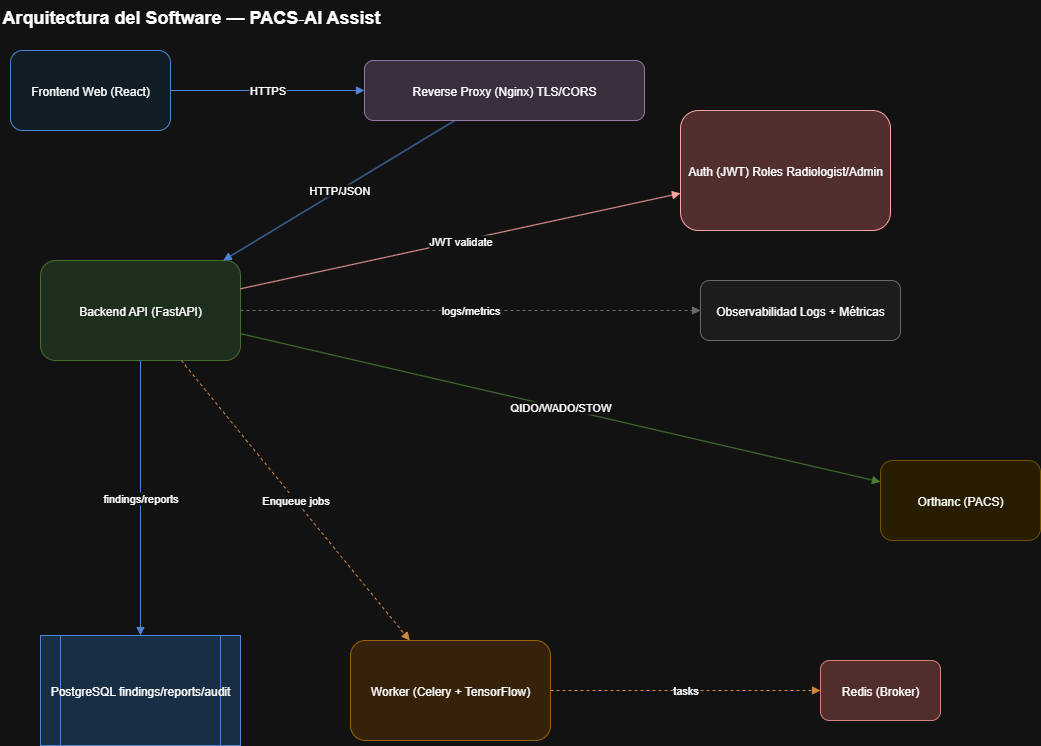

The diagram above was exported from draw.io. Its source (the exported page's mxGraphModel, read from the mxfile embedded in the PNG):
<mxGraphModel dx="1426" dy="795" grid="1" gridSize="10" guides="1" tooltips="1" connect="1" arrows="1" fold="1" page="1" pageScale="1" pageWidth="827" pageHeight="1169" math="0" shadow="0">
  <root>
    <mxCell id="0" />
    <mxCell id="1" parent="0" />
    <mxCell id="ZZqqXJiWmF4wsfn3mZKF-1" value="Frontend Web (React)" style="rounded=1;fillColor=#e6f7ff;strokeColor=#4a86e8;" parent="1" vertex="1">
      <mxGeometry x="60" y="60" width="160" height="80" as="geometry" />
    </mxCell>
    <mxCell id="ZZqqXJiWmF4wsfn3mZKF-2" value="Reverse Proxy (Nginx) TLS/CORS" style="rounded=1;fillColor=#e1d5e7;strokeColor=#9673a6;" parent="1" vertex="1">
      <mxGeometry x="414" y="70" width="280" height="60" as="geometry" />
    </mxCell>
    <mxCell id="ZZqqXJiWmF4wsfn3mZKF-3" value="Backend API (FastAPI)" style="rounded=1;fillColor=#d5e8d4;strokeColor=#82b366;" parent="1" vertex="1">
      <mxGeometry x="90" y="270" width="200" height="100" as="geometry" />
    </mxCell>
    <mxCell id="ZZqqXJiWmF4wsfn3mZKF-4" value="Worker (Celery + TensorFlow)" style="rounded=1;fillColor=#ffe6cc;strokeColor=#d79b00;" parent="1" vertex="1">
      <mxGeometry x="400" y="650" width="200" height="100" as="geometry" />
    </mxCell>
    <mxCell id="ZZqqXJiWmF4wsfn3mZKF-5" value="Redis (Broker)" style="rounded=1;fillColor=#f8cecc;strokeColor=#b85450;" parent="1" vertex="1">
      <mxGeometry x="870" y="670" width="120" height="60" as="geometry" />
    </mxCell>
    <mxCell id="ZZqqXJiWmF4wsfn3mZKF-6" value="PostgreSQL findings/reports/audit" style="shape=process;fillColor=#cce5ff;strokeColor=#4a86e8;" parent="1" vertex="1">
      <mxGeometry x="90" y="645" width="200" height="110" as="geometry" />
    </mxCell>
    <mxCell id="ZZqqXJiWmF4wsfn3mZKF-7" value="Auth (JWT) Roles Radiologist/Admin" style="rounded=1;fillColor=#f4cccc;strokeColor=#cc0000;" parent="1" vertex="1">
      <mxGeometry x="730" y="120" width="210" height="120" as="geometry" />
    </mxCell>
    <mxCell id="ZZqqXJiWmF4wsfn3mZKF-8" value="Observabilidad Logs + Métricas" style="rounded=1;fillColor=#f3f3f3;strokeColor=#999999;" parent="1" vertex="1">
      <mxGeometry x="750" y="290" width="200" height="60" as="geometry" />
    </mxCell>
    <mxCell id="ZZqqXJiWmF4wsfn3mZKF-9" value="Orthanc (PACS)" style="rounded=1;fillColor=#fff2cc;strokeColor=#d6b656;" parent="1" vertex="1">
      <mxGeometry x="930" y="470" width="160" height="80" as="geometry" />
    </mxCell>
    <mxCell id="ZZqqXJiWmF4wsfn3mZKF-10" value="HTTPS" style="endArrow=block;html=1;strokeColor=#4a86e8;" parent="1" source="ZZqqXJiWmF4wsfn3mZKF-1" target="ZZqqXJiWmF4wsfn3mZKF-2" edge="1">
      <mxGeometry relative="1" as="geometry" />
    </mxCell>
    <mxCell id="ZZqqXJiWmF4wsfn3mZKF-11" value="HTTP/JSON" style="endArrow=block;html=1;strokeColor=#4a86e8;" parent="1" source="ZZqqXJiWmF4wsfn3mZKF-2" target="ZZqqXJiWmF4wsfn3mZKF-3" edge="1">
      <mxGeometry relative="1" as="geometry" />
    </mxCell>
    <mxCell id="ZZqqXJiWmF4wsfn3mZKF-12" value="Enqueue jobs" style="endArrow=block;html=1;strokeColor=#b45f06;dashed=1;" parent="1" source="ZZqqXJiWmF4wsfn3mZKF-3" target="ZZqqXJiWmF4wsfn3mZKF-4" edge="1">
      <mxGeometry relative="1" as="geometry" />
    </mxCell>
    <mxCell id="ZZqqXJiWmF4wsfn3mZKF-13" value="tasks" style="endArrow=block;html=1;strokeColor=#b45f06;dashed=1;" parent="1" source="ZZqqXJiWmF4wsfn3mZKF-4" target="ZZqqXJiWmF4wsfn3mZKF-5" edge="1">
      <mxGeometry relative="1" as="geometry" />
    </mxCell>
    <mxCell id="ZZqqXJiWmF4wsfn3mZKF-14" value="findings/reports" style="endArrow=block;html=1;strokeColor=#4a86e8;" parent="1" source="ZZqqXJiWmF4wsfn3mZKF-3" target="ZZqqXJiWmF4wsfn3mZKF-6" edge="1">
      <mxGeometry relative="1" as="geometry" />
    </mxCell>
    <mxCell id="ZZqqXJiWmF4wsfn3mZKF-15" value="QIDO/WADO/STOW" style="endArrow=block;html=1;strokeColor=#6aa84f;" parent="1" source="ZZqqXJiWmF4wsfn3mZKF-3" target="ZZqqXJiWmF4wsfn3mZKF-9" edge="1">
      <mxGeometry relative="1" as="geometry" />
    </mxCell>
    <mxCell id="ZZqqXJiWmF4wsfn3mZKF-16" value="JWT validate" style="endArrow=block;html=1;strokeColor=#cc0000;" parent="1" source="ZZqqXJiWmF4wsfn3mZKF-3" target="ZZqqXJiWmF4wsfn3mZKF-7" edge="1">
      <mxGeometry relative="1" as="geometry" />
    </mxCell>
    <mxCell id="ZZqqXJiWmF4wsfn3mZKF-17" value="logs/metrics" style="endArrow=block;html=1;strokeColor=#999999;dashed=1;" parent="1" source="ZZqqXJiWmF4wsfn3mZKF-3" target="ZZqqXJiWmF4wsfn3mZKF-8" edge="1">
      <mxGeometry relative="1" as="geometry" />
    </mxCell>
    <mxCell id="LVMU7RcgPXL_rj5biS_N-1" value="Arquitectura del Software — PACS‑AI Assist" style="text;html=1;align=left;verticalAlign=top;fontSize=18;fontStyle=1" vertex="1" parent="1">
      <mxGeometry x="50" y="10" width="390" height="30" as="geometry" />
    </mxCell>
  </root>
</mxGraphModel>